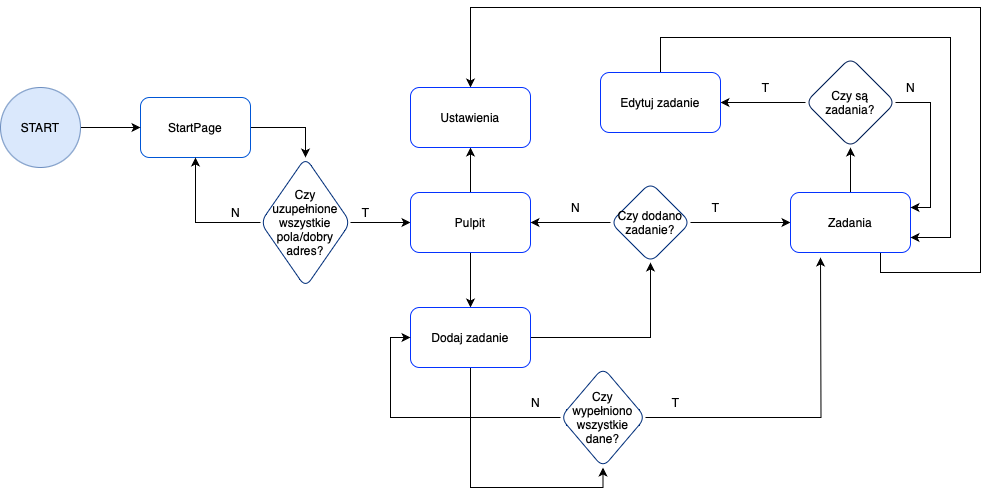

The diagram above was exported from draw.io. Its source (the exported page's mxGraphModel, read from the mxfile embedded in the PNG):
<mxGraphModel dx="1479" dy="1874" grid="1" gridSize="10" guides="1" tooltips="1" connect="1" arrows="1" fold="1" page="1" pageScale="1" pageWidth="827" pageHeight="1169" math="0" shadow="0">
  <root>
    <mxCell id="0" />
    <mxCell id="1" parent="0" />
    <mxCell id="iEZ4XQCv6IYgdBa1JnEt-3" style="edgeStyle=orthogonalEdgeStyle;rounded=0;orthogonalLoop=1;jettySize=auto;html=1;entryX=0.5;entryY=0;entryDx=0;entryDy=0;" parent="1" source="cqmFtEDPghIvQ1wZ3LhV-1" target="cqmFtEDPghIvQ1wZ3LhV-4" edge="1">
      <mxGeometry relative="1" as="geometry" />
    </mxCell>
    <mxCell id="cqmFtEDPghIvQ1wZ3LhV-1" value="StartPage" style="rounded=1;whiteSpace=wrap;html=1;strokeColor=light-dark(#0056d6, #ededed);" parent="1" vertex="1">
      <mxGeometry x="60" y="90" width="110" height="60" as="geometry" />
    </mxCell>
    <mxCell id="cqmFtEDPghIvQ1wZ3LhV-7" value="" style="edgeStyle=orthogonalEdgeStyle;rounded=0;orthogonalLoop=1;jettySize=auto;html=1;" parent="1" source="cqmFtEDPghIvQ1wZ3LhV-4" target="cqmFtEDPghIvQ1wZ3LhV-6" edge="1">
      <mxGeometry relative="1" as="geometry" />
    </mxCell>
    <mxCell id="iEZ4XQCv6IYgdBa1JnEt-7" style="edgeStyle=orthogonalEdgeStyle;rounded=0;orthogonalLoop=1;jettySize=auto;html=1;entryX=0.5;entryY=1;entryDx=0;entryDy=0;" parent="1" source="cqmFtEDPghIvQ1wZ3LhV-4" target="cqmFtEDPghIvQ1wZ3LhV-1" edge="1">
      <mxGeometry relative="1" as="geometry" />
    </mxCell>
    <mxCell id="cqmFtEDPghIvQ1wZ3LhV-4" value="Czy uzupełnione wszystkie pola/dobry adres?" style="rhombus;whiteSpace=wrap;html=1;rounded=1;strokeColor=light-dark(#002e7a, #ededed);" parent="1" vertex="1">
      <mxGeometry x="180" y="150" width="90" height="130" as="geometry" />
    </mxCell>
    <mxCell id="cqmFtEDPghIvQ1wZ3LhV-17" value="" style="edgeStyle=orthogonalEdgeStyle;rounded=0;orthogonalLoop=1;jettySize=auto;html=1;" parent="1" source="cqmFtEDPghIvQ1wZ3LhV-6" target="cqmFtEDPghIvQ1wZ3LhV-16" edge="1">
      <mxGeometry relative="1" as="geometry" />
    </mxCell>
    <mxCell id="iEZ4XQCv6IYgdBa1JnEt-8" style="edgeStyle=orthogonalEdgeStyle;rounded=0;orthogonalLoop=1;jettySize=auto;html=1;entryX=0.5;entryY=1;entryDx=0;entryDy=0;" parent="1" source="cqmFtEDPghIvQ1wZ3LhV-6" target="cqmFtEDPghIvQ1wZ3LhV-50" edge="1">
      <mxGeometry relative="1" as="geometry" />
    </mxCell>
    <mxCell id="cqmFtEDPghIvQ1wZ3LhV-6" value="Pulpit" style="whiteSpace=wrap;html=1;rounded=1;strokeColor=light-dark(#0433ff, #ededed);" parent="1" vertex="1">
      <mxGeometry x="330" y="185" width="120" height="60" as="geometry" />
    </mxCell>
    <mxCell id="cqmFtEDPghIvQ1wZ3LhV-8" value="T" style="text;html=1;align=center;verticalAlign=middle;resizable=0;points=[];autosize=1;strokeColor=none;fillColor=none;" parent="1" vertex="1">
      <mxGeometry x="270" y="190" width="30" height="30" as="geometry" />
    </mxCell>
    <mxCell id="cqmFtEDPghIvQ1wZ3LhV-15" value="N" style="text;html=1;align=center;verticalAlign=middle;resizable=0;points=[];autosize=1;strokeColor=none;fillColor=none;" parent="1" vertex="1">
      <mxGeometry x="140" y="190" width="30" height="30" as="geometry" />
    </mxCell>
    <mxCell id="cqmFtEDPghIvQ1wZ3LhV-19" value="" style="edgeStyle=orthogonalEdgeStyle;rounded=0;orthogonalLoop=1;jettySize=auto;html=1;" parent="1" source="cqmFtEDPghIvQ1wZ3LhV-16" target="cqmFtEDPghIvQ1wZ3LhV-18" edge="1">
      <mxGeometry relative="1" as="geometry" />
    </mxCell>
    <mxCell id="vQr-79zJHYF0OWHqj4j--2" style="edgeStyle=orthogonalEdgeStyle;rounded=0;orthogonalLoop=1;jettySize=auto;html=1;entryX=0.5;entryY=1;entryDx=0;entryDy=0;exitX=0.5;exitY=1;exitDx=0;exitDy=0;" edge="1" parent="1" source="cqmFtEDPghIvQ1wZ3LhV-16" target="cqmFtEDPghIvQ1wZ3LhV-26">
      <mxGeometry relative="1" as="geometry">
        <Array as="points">
          <mxPoint x="390" y="380" />
          <mxPoint x="390" y="380" />
          <mxPoint x="390" y="480" />
          <mxPoint x="523" y="480" />
        </Array>
      </mxGeometry>
    </mxCell>
    <mxCell id="cqmFtEDPghIvQ1wZ3LhV-16" value="Dodaj zadanie" style="whiteSpace=wrap;html=1;rounded=1;strokeColor=light-dark(#0433ff, #ededed);" parent="1" vertex="1">
      <mxGeometry x="330" y="300" width="120" height="60" as="geometry" />
    </mxCell>
    <mxCell id="cqmFtEDPghIvQ1wZ3LhV-21" value="" style="edgeStyle=orthogonalEdgeStyle;rounded=0;orthogonalLoop=1;jettySize=auto;html=1;" parent="1" source="cqmFtEDPghIvQ1wZ3LhV-18" target="cqmFtEDPghIvQ1wZ3LhV-20" edge="1">
      <mxGeometry relative="1" as="geometry" />
    </mxCell>
    <mxCell id="iEZ4XQCv6IYgdBa1JnEt-10" style="edgeStyle=orthogonalEdgeStyle;rounded=0;orthogonalLoop=1;jettySize=auto;html=1;exitX=0;exitY=0.5;exitDx=0;exitDy=0;" parent="1" source="cqmFtEDPghIvQ1wZ3LhV-18" target="cqmFtEDPghIvQ1wZ3LhV-6" edge="1">
      <mxGeometry relative="1" as="geometry" />
    </mxCell>
    <mxCell id="cqmFtEDPghIvQ1wZ3LhV-18" value="Czy dodano zadanie?" style="rhombus;whiteSpace=wrap;html=1;rounded=1;strokeColor=light-dark(#002e7a, #ededed);" parent="1" vertex="1">
      <mxGeometry x="530" y="175" width="80" height="80" as="geometry" />
    </mxCell>
    <mxCell id="iEZ4XQCv6IYgdBa1JnEt-11" style="edgeStyle=orthogonalEdgeStyle;rounded=0;orthogonalLoop=1;jettySize=auto;html=1;exitX=0.5;exitY=0;exitDx=0;exitDy=0;" parent="1" source="cqmFtEDPghIvQ1wZ3LhV-20" target="cqmFtEDPghIvQ1wZ3LhV-35" edge="1">
      <mxGeometry relative="1" as="geometry" />
    </mxCell>
    <mxCell id="iEZ4XQCv6IYgdBa1JnEt-24" style="edgeStyle=orthogonalEdgeStyle;rounded=0;orthogonalLoop=1;jettySize=auto;html=1;exitX=0.75;exitY=1;exitDx=0;exitDy=0;entryX=0.5;entryY=0;entryDx=0;entryDy=0;" parent="1" source="cqmFtEDPghIvQ1wZ3LhV-20" target="cqmFtEDPghIvQ1wZ3LhV-50" edge="1">
      <mxGeometry relative="1" as="geometry">
        <Array as="points">
          <mxPoint x="800" y="265" />
          <mxPoint x="900" y="265" />
          <mxPoint x="900" />
          <mxPoint x="390" />
        </Array>
      </mxGeometry>
    </mxCell>
    <mxCell id="cqmFtEDPghIvQ1wZ3LhV-20" value="Zadania" style="whiteSpace=wrap;html=1;rounded=1;strokeColor=light-dark(#0433ff, #ededed);" parent="1" vertex="1">
      <mxGeometry x="710" y="185" width="120" height="60" as="geometry" />
    </mxCell>
    <mxCell id="cqmFtEDPghIvQ1wZ3LhV-22" value="T" style="text;html=1;align=center;verticalAlign=middle;resizable=0;points=[];autosize=1;strokeColor=none;fillColor=none;" parent="1" vertex="1">
      <mxGeometry x="580" y="380" width="30" height="30" as="geometry" />
    </mxCell>
    <mxCell id="cqmFtEDPghIvQ1wZ3LhV-25" value="N" style="text;html=1;align=center;verticalAlign=middle;resizable=0;points=[];autosize=1;strokeColor=none;fillColor=none;" parent="1" vertex="1">
      <mxGeometry x="480" y="185" width="30" height="30" as="geometry" />
    </mxCell>
    <mxCell id="cqmFtEDPghIvQ1wZ3LhV-31" style="edgeStyle=orthogonalEdgeStyle;rounded=0;orthogonalLoop=1;jettySize=auto;html=1;exitX=0;exitY=0.5;exitDx=0;exitDy=0;entryX=0;entryY=0.5;entryDx=0;entryDy=0;" parent="1" source="cqmFtEDPghIvQ1wZ3LhV-26" target="cqmFtEDPghIvQ1wZ3LhV-16" edge="1">
      <mxGeometry relative="1" as="geometry" />
    </mxCell>
    <mxCell id="iEZ4XQCv6IYgdBa1JnEt-9" style="edgeStyle=orthogonalEdgeStyle;rounded=0;orthogonalLoop=1;jettySize=auto;html=1;exitX=1;exitY=0.5;exitDx=0;exitDy=0;" parent="1" source="cqmFtEDPghIvQ1wZ3LhV-26" edge="1">
      <mxGeometry relative="1" as="geometry">
        <mxPoint x="740" y="250" as="targetPoint" />
      </mxGeometry>
    </mxCell>
    <mxCell id="cqmFtEDPghIvQ1wZ3LhV-26" value="Czy wypełniono wszystkie dane?" style="rhombus;whiteSpace=wrap;html=1;rounded=1;strokeColor=light-dark(#002e7a, #ededed);" parent="1" vertex="1">
      <mxGeometry x="480" y="360" width="85" height="100" as="geometry" />
    </mxCell>
    <mxCell id="cqmFtEDPghIvQ1wZ3LhV-30" value="T" style="text;html=1;align=center;verticalAlign=middle;resizable=0;points=[];autosize=1;strokeColor=none;fillColor=none;" parent="1" vertex="1">
      <mxGeometry x="620" y="185" width="30" height="30" as="geometry" />
    </mxCell>
    <mxCell id="cqmFtEDPghIvQ1wZ3LhV-32" value="N" style="text;html=1;align=center;verticalAlign=middle;resizable=0;points=[];autosize=1;strokeColor=none;fillColor=none;" parent="1" vertex="1">
      <mxGeometry x="440" y="380" width="30" height="30" as="geometry" />
    </mxCell>
    <mxCell id="iEZ4XQCv6IYgdBa1JnEt-15" style="edgeStyle=orthogonalEdgeStyle;rounded=0;orthogonalLoop=1;jettySize=auto;html=1;exitX=0;exitY=0.5;exitDx=0;exitDy=0;" parent="1" source="cqmFtEDPghIvQ1wZ3LhV-35" target="cqmFtEDPghIvQ1wZ3LhV-37" edge="1">
      <mxGeometry relative="1" as="geometry" />
    </mxCell>
    <mxCell id="iEZ4XQCv6IYgdBa1JnEt-22" style="edgeStyle=orthogonalEdgeStyle;rounded=0;orthogonalLoop=1;jettySize=auto;html=1;exitX=1;exitY=0.5;exitDx=0;exitDy=0;entryX=1;entryY=0.25;entryDx=0;entryDy=0;" parent="1" source="cqmFtEDPghIvQ1wZ3LhV-35" target="cqmFtEDPghIvQ1wZ3LhV-20" edge="1">
      <mxGeometry relative="1" as="geometry" />
    </mxCell>
    <mxCell id="cqmFtEDPghIvQ1wZ3LhV-35" value="Czy są zadania?" style="rhombus;whiteSpace=wrap;html=1;rounded=1;strokeColor=light-dark(#001e57, #ededed);" parent="1" vertex="1">
      <mxGeometry x="725" y="50" width="90" height="90" as="geometry" />
    </mxCell>
    <mxCell id="iEZ4XQCv6IYgdBa1JnEt-23" style="edgeStyle=orthogonalEdgeStyle;rounded=0;orthogonalLoop=1;jettySize=auto;html=1;entryX=1;entryY=0.75;entryDx=0;entryDy=0;exitX=0.5;exitY=0;exitDx=0;exitDy=0;" parent="1" source="cqmFtEDPghIvQ1wZ3LhV-37" target="cqmFtEDPghIvQ1wZ3LhV-20" edge="1">
      <mxGeometry relative="1" as="geometry">
        <Array as="points">
          <mxPoint x="580" y="30" />
          <mxPoint x="870" y="30" />
          <mxPoint x="870" y="230" />
        </Array>
      </mxGeometry>
    </mxCell>
    <mxCell id="cqmFtEDPghIvQ1wZ3LhV-37" value="Edytuj zadanie" style="whiteSpace=wrap;html=1;rounded=1;strokeColor=light-dark(#0433ff, #ededed);" parent="1" vertex="1">
      <mxGeometry x="520" y="65" width="120" height="60" as="geometry" />
    </mxCell>
    <mxCell id="cqmFtEDPghIvQ1wZ3LhV-39" value="T" style="text;html=1;align=center;verticalAlign=middle;resizable=0;points=[];autosize=1;strokeColor=none;fillColor=none;" parent="1" vertex="1">
      <mxGeometry x="670" y="65" width="30" height="30" as="geometry" />
    </mxCell>
    <mxCell id="cqmFtEDPghIvQ1wZ3LhV-42" value="N" style="text;html=1;align=center;verticalAlign=middle;resizable=0;points=[];autosize=1;strokeColor=none;fillColor=none;" parent="1" vertex="1">
      <mxGeometry x="815" y="65" width="30" height="30" as="geometry" />
    </mxCell>
    <mxCell id="cqmFtEDPghIvQ1wZ3LhV-50" value="Ustawienia" style="whiteSpace=wrap;html=1;rounded=1;strokeColor=light-dark(#0433ff, #ededed);" parent="1" vertex="1">
      <mxGeometry x="330" y="80" width="120" height="60" as="geometry" />
    </mxCell>
    <mxCell id="iEZ4XQCv6IYgdBa1JnEt-6" style="edgeStyle=orthogonalEdgeStyle;rounded=0;orthogonalLoop=1;jettySize=auto;html=1;entryX=0;entryY=0.5;entryDx=0;entryDy=0;" parent="1" source="cqmFtEDPghIvQ1wZ3LhV-58" target="cqmFtEDPghIvQ1wZ3LhV-1" edge="1">
      <mxGeometry relative="1" as="geometry" />
    </mxCell>
    <mxCell id="cqmFtEDPghIvQ1wZ3LhV-58" value="START" style="ellipse;whiteSpace=wrap;html=1;aspect=fixed;fillColor=#dae8fc;strokeColor=#6c8ebf;" parent="1" vertex="1">
      <mxGeometry x="-80" y="80" width="80" height="80" as="geometry" />
    </mxCell>
  </root>
</mxGraphModel>